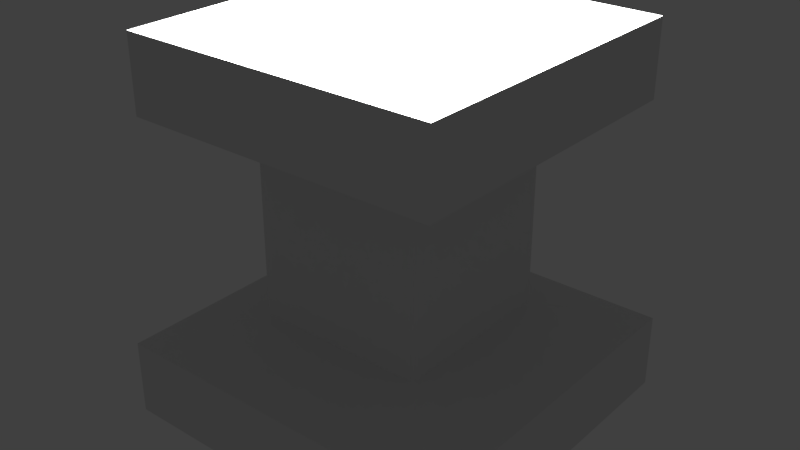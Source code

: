 # Source: pedestal.blend  (saved by Blender 2.79.0; exported with 4.5.12 LTS)
import bpy
from mathutils import Matrix  # noqa: F401  (used for matrix-valued properties, if any)

bpy.ops.wm.read_factory_settings(use_empty=True)
scene = bpy.context.scene
scene.name = 'Scene'

# ---- collections
col_collection_1 = bpy.data.collections.new('Collection 1'); scene.collection.children.link(col_collection_1)

# ---- world
world_world = bpy.data.worlds.new('World'); scene.world = world_world
world_world.color = (0.05088, 0.05088, 0.05088)
world_world.use_sun_shadow = False
world_world.sun_shadow_jitter_overblur = 0.0
world_world.cycles.sampling_method = 'MANUAL'

# ---- lights
light_lamp = bpy.data.lights.new('Lamp', 'POINT')
light_lamp.transmission_factor = 0.0
light_lamp.cutoff_distance = 30.0
light_lamp.energy = 100.0
light_lamp.shadow_buffer_clip_start = 1.001
light_lamp.shadow_soft_size = 0.1
light_lamp.shadow_maximum_resolution = 0.006
light_lamp.use_absolute_resolution = True

# ---- meshes
me_cube_001 = bpy.data.meshes.new('Cube.001')
me_cube_001.from_pydata([(-0.2312, -0.2312, -1.0), (-0.1227, -0.1227, -0.5435), (-0.2312, 0.2312, -1.0), (-0.1227, 0.1227, -0.5435), (0.2312, -0.2312, -1.0), (0.1227, -0.1227, -0.5435), (0.2312, 0.2312, -1.0), (0.1227, 0.1227, -0.5435), (-0.2312, -0.2312, -0.9), (-0.1149, -0.1149, -0.8664), (-0.1149, -0.1149, -0.6336), (-0.2095, -0.2095, -0.6), (-0.2095, 0.2095, -0.6), (-0.1149, 0.1149, -0.6336), (-0.1149, 0.1149, -0.8664), (-0.2312, 0.2312, -0.9), (0.2095, 0.2095, -0.6), (0.1149, 0.1149, -0.6336), (0.1149, 0.1149, -0.8664), (0.2312, 0.2312, -0.9), (0.2095, -0.2095, -0.6), (0.1149, -0.1149, -0.6336), (0.1149, -0.1149, -0.8664), (0.2312, -0.2312, -0.9), (-0.2095, -0.2095, -0.5), (-0.2095, 0.2095, -0.5), (0.2095, 0.2095, -0.5), (0.2095, -0.2095, -0.5), (-0.1483, -0.1483, -0.5), (-0.1483, 0.1483, -0.5), (0.1483, 0.1483, -0.5), (0.1483, -0.1483, -0.5)], [], [(11, 24, 25, 12), (12, 25, 26, 16), (16, 26, 27, 20), (20, 27, 24, 11), (7, 3, 1, 5), (4, 23, 8, 0), (23, 22, 9, 8), (22, 21, 10, 9), (21, 20, 11, 10), (6, 19, 23, 4), (19, 18, 22, 23), (18, 17, 21, 22), (17, 16, 20, 21), (2, 15, 19, 6), (15, 14, 18, 19), (14, 13, 17, 18), (13, 12, 16, 17), (0, 8, 15, 2), (8, 9, 14, 15), (9, 10, 13, 14), (10, 11, 12, 13), (28, 29, 25, 24), (29, 30, 26, 25), (30, 31, 27, 26), (31, 28, 24, 27), (1, 3, 29, 28), (3, 7, 30, 29), (7, 5, 31, 30), (5, 1, 28, 31)])
me_cube_001.use_remesh_preserve_volume = False
me_cube_001.use_remesh_preserve_attributes = False
me_cube_001.use_mirror_vertex_groups = False
me_cube_001.update()

# ---- objects
ob_cube = bpy.data.objects.new('Cube', me_cube_001)
ob_lamp = bpy.data.objects.new('Lamp', light_lamp)

# ---- transforms, parenting, visibility, modifiers, constraints
ob_cube.location = (0.0, 0.0, 0.0)
ob_cube.lineart.crease_threshold = 0.0
ob_lamp.location = (0.0, 0.0, 0.0)
ob_lamp.rotation_euler = (0.6503, 0.05522, 1.866)
ob_lamp.lock_rotations_4d = False
ob_lamp.empty_display_type = 'ARROWS'
ob_lamp.color = (0.0, 0.0, 0.0, 0.0)
ob_lamp.lineart.crease_threshold = 0.0

# ---- collection membership
col_collection_1.objects.link(ob_cube)
col_collection_1.objects.link(ob_lamp)

# ---- scene / render settings (as saved in the file)
scene.frame_start = 1; scene.frame_end = 250; scene.frame_set(1)
scene.render.engine = 'BLENDER_EEVEE_NEXT'
scene.render.resolution_percentage = 50
scene.render.dither_intensity = 0.0
scene.cycles.use_denoising = False
scene.cycles.samples = 128
scene.cycles.sampling_pattern = 'TABULATED_SOBOL'
scene.cycles.use_adaptive_sampling = False
scene.cycles.use_light_tree = False
scene.cycles.blur_glossy = 0.0
scene.cycles.sample_clamp_indirect = 0.0
scene.view_settings.view_transform = 'Standard'
bpy.context.view_layer.update()

# ---- added for rendering (the .blend has no active camera): camera
cam_auto = bpy.data.cameras.new('AutoCamera')
cam_auto.lens = 50.0
cam_auto.sensor_width = 36.0
cam_auto.clip_end = 1000.0
ob_auto_camera = bpy.data.objects.new('AutoCamera', cam_auto)
scene.collection.objects.link(ob_auto_camera)
ob_auto_camera.location = (0.76156, -0.913872, -0.140752)
ob_auto_camera.rotation_euler = (1.09748, -7.21219e-08, 0.694738)
scene.camera = ob_auto_camera
bpy.context.view_layer.update()

